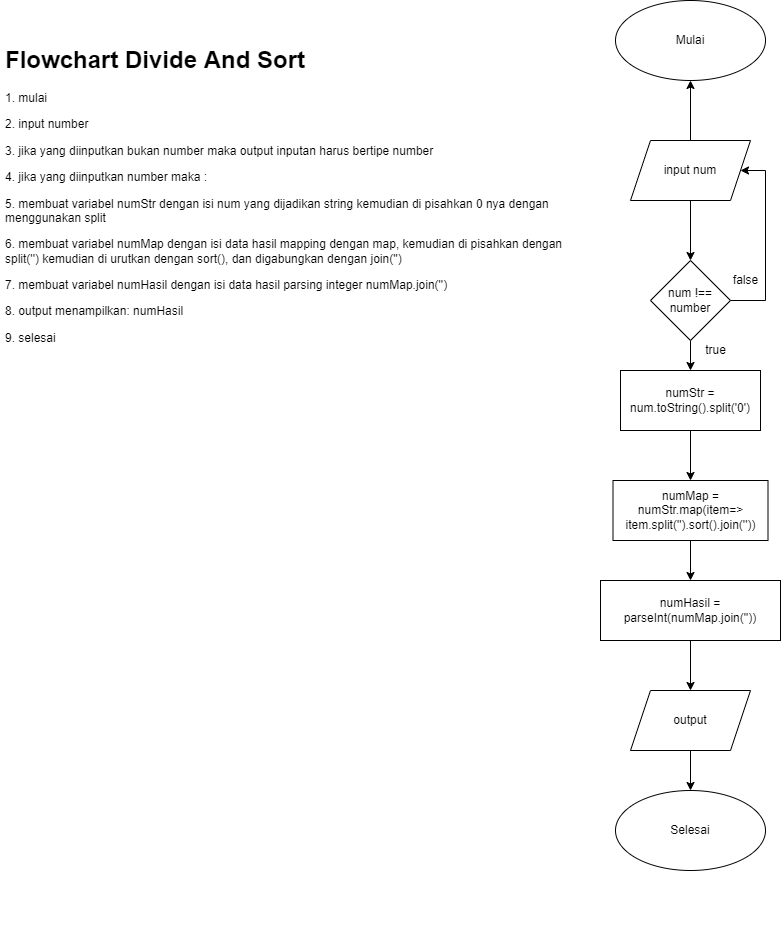

The diagram above was exported from draw.io. Its source (the exported page's mxGraphModel, read from the mxfile embedded in the PNG):
<mxGraphModel dx="1422" dy="694" grid="1" gridSize="10" guides="1" tooltips="1" connect="1" arrows="1" fold="1" page="1" pageScale="1" pageWidth="850" pageHeight="1100" math="0" shadow="0">
  <root>
    <mxCell id="0" />
    <mxCell id="1" parent="0" />
    <mxCell id="w2SUm9N1732dGLzQKhbD-7" value="" style="edgeStyle=orthogonalEdgeStyle;rounded=0;orthogonalLoop=1;jettySize=auto;html=1;" parent="1" source="w2SUm9N1732dGLzQKhbD-4" target="w2SUm9N1732dGLzQKhbD-6" edge="1">
      <mxGeometry relative="1" as="geometry" />
    </mxCell>
    <mxCell id="ijj-pG3ALTfh9hM_XDSD-4" value="" style="edgeStyle=orthogonalEdgeStyle;rounded=0;orthogonalLoop=1;jettySize=auto;html=1;" parent="1" source="w2SUm9N1732dGLzQKhbD-4" target="ijj-pG3ALTfh9hM_XDSD-1" edge="1">
      <mxGeometry relative="1" as="geometry" />
    </mxCell>
    <mxCell id="w2SUm9N1732dGLzQKhbD-4" value="input num" style="shape=parallelogram;perimeter=parallelogramPerimeter;whiteSpace=wrap;html=1;fixedSize=1;" parent="1" vertex="1">
      <mxGeometry x="705" y="240" width="120" height="60" as="geometry" />
    </mxCell>
    <mxCell id="w2SUm9N1732dGLzQKhbD-10" value="" style="edgeStyle=orthogonalEdgeStyle;rounded=0;orthogonalLoop=1;jettySize=auto;html=1;" parent="1" source="w2SUm9N1732dGLzQKhbD-6" target="w2SUm9N1732dGLzQKhbD-9" edge="1">
      <mxGeometry relative="1" as="geometry" />
    </mxCell>
    <mxCell id="45HcD1NYE5kqfFZOA1Qj-3" value="" style="edgeStyle=orthogonalEdgeStyle;rounded=0;orthogonalLoop=1;jettySize=auto;html=1;entryX=1;entryY=0.5;entryDx=0;entryDy=0;" edge="1" parent="1" source="w2SUm9N1732dGLzQKhbD-6" target="w2SUm9N1732dGLzQKhbD-4">
      <mxGeometry relative="1" as="geometry">
        <mxPoint x="900" y="400" as="targetPoint" />
        <Array as="points">
          <mxPoint x="840" y="400" />
          <mxPoint x="840" y="270" />
        </Array>
      </mxGeometry>
    </mxCell>
    <mxCell id="w2SUm9N1732dGLzQKhbD-6" value="num !== number" style="rhombus;whiteSpace=wrap;html=1;" parent="1" vertex="1">
      <mxGeometry x="725" y="360" width="80" height="80" as="geometry" />
    </mxCell>
    <mxCell id="w2SUm9N1732dGLzQKhbD-12" value="" style="edgeStyle=orthogonalEdgeStyle;rounded=0;orthogonalLoop=1;jettySize=auto;html=1;" parent="1" source="w2SUm9N1732dGLzQKhbD-9" target="w2SUm9N1732dGLzQKhbD-11" edge="1">
      <mxGeometry relative="1" as="geometry" />
    </mxCell>
    <mxCell id="w2SUm9N1732dGLzQKhbD-9" value="numStr = num.toString().split('0')" style="rounded=0;whiteSpace=wrap;html=1;" parent="1" vertex="1">
      <mxGeometry x="695" y="470" width="140" height="60" as="geometry" />
    </mxCell>
    <mxCell id="g6HK8R3LuqA-9tE-ewDT-2" value="" style="edgeStyle=orthogonalEdgeStyle;rounded=0;orthogonalLoop=1;jettySize=auto;html=1;" parent="1" source="w2SUm9N1732dGLzQKhbD-11" target="g6HK8R3LuqA-9tE-ewDT-1" edge="1">
      <mxGeometry relative="1" as="geometry" />
    </mxCell>
    <mxCell id="w2SUm9N1732dGLzQKhbD-11" value="numMap = numStr.map(item=&amp;gt; item.split('').sort().join(''))" style="whiteSpace=wrap;html=1;rounded=0;" parent="1" vertex="1">
      <mxGeometry x="687.5" y="580" width="155" height="60" as="geometry" />
    </mxCell>
    <mxCell id="g6HK8R3LuqA-9tE-ewDT-8" value="" style="edgeStyle=orthogonalEdgeStyle;rounded=0;orthogonalLoop=1;jettySize=auto;html=1;" parent="1" source="g6HK8R3LuqA-9tE-ewDT-1" target="g6HK8R3LuqA-9tE-ewDT-7" edge="1">
      <mxGeometry relative="1" as="geometry" />
    </mxCell>
    <mxCell id="g6HK8R3LuqA-9tE-ewDT-1" value="numHasil = parseInt(numMap.join(''))" style="whiteSpace=wrap;html=1;rounded=0;" parent="1" vertex="1">
      <mxGeometry x="675" y="680" width="180" height="60" as="geometry" />
    </mxCell>
    <mxCell id="g6HK8R3LuqA-9tE-ewDT-3" value="true" style="text;html=1;resizable=0;autosize=1;align=center;verticalAlign=middle;points=[];fillColor=none;strokeColor=none;rounded=0;" parent="1" vertex="1">
      <mxGeometry x="770" y="440" width="40" height="20" as="geometry" />
    </mxCell>
    <mxCell id="g6HK8R3LuqA-9tE-ewDT-4" value="false" style="text;html=1;resizable=0;autosize=1;align=center;verticalAlign=middle;points=[];fillColor=none;strokeColor=none;rounded=0;" parent="1" vertex="1">
      <mxGeometry x="800" y="370" width="40" height="20" as="geometry" />
    </mxCell>
    <mxCell id="45HcD1NYE5kqfFZOA1Qj-4" style="edgeStyle=orthogonalEdgeStyle;rounded=0;orthogonalLoop=1;jettySize=auto;html=1;" edge="1" parent="1" source="g6HK8R3LuqA-9tE-ewDT-7" target="ijj-pG3ALTfh9hM_XDSD-2">
      <mxGeometry relative="1" as="geometry" />
    </mxCell>
    <mxCell id="g6HK8R3LuqA-9tE-ewDT-7" value="output" style="shape=parallelogram;perimeter=parallelogramPerimeter;whiteSpace=wrap;html=1;fixedSize=1;" parent="1" vertex="1">
      <mxGeometry x="705" y="790" width="120" height="60" as="geometry" />
    </mxCell>
    <mxCell id="g6HK8R3LuqA-9tE-ewDT-10" value="&lt;h1&gt;Flowchart Divide And Sort&lt;/h1&gt;&lt;p&gt;1. mulai&lt;/p&gt;&lt;p&gt;2. input number&lt;/p&gt;&lt;p&gt;3. jika yang diinputkan bukan number maka output inputan harus bertipe number&lt;/p&gt;&lt;p&gt;4. jika yang diinputkan number maka :&lt;/p&gt;&lt;p&gt;5. membuat variabel numStr dengan isi num yang dijadikan string kemudian di pisahkan 0 nya dengan menggunakan split&lt;/p&gt;&lt;p&gt;6. membuat variabel numMap dengan isi data hasil mapping dengan map, kemudian di pisahkan dengan split('') kemudian di urutkan dengan sort(), dan digabungkan dengan join('')&lt;/p&gt;&lt;p&gt;7. membuat variabel numHasil dengan isi data hasil parsing integer numMap.join('')&lt;/p&gt;&lt;p&gt;8. output menampilkan: numHasil&lt;/p&gt;&lt;p&gt;9. selesai&lt;br&gt;&lt;/p&gt;" style="text;html=1;strokeColor=none;fillColor=none;spacing=5;spacingTop=-20;whiteSpace=wrap;overflow=hidden;rounded=0;" parent="1" vertex="1">
      <mxGeometry x="75" y="140" width="600" height="910" as="geometry" />
    </mxCell>
    <mxCell id="ijj-pG3ALTfh9hM_XDSD-1" value="Mulai" style="ellipse;whiteSpace=wrap;html=1;" parent="1" vertex="1">
      <mxGeometry x="690" y="100" width="150" height="80" as="geometry" />
    </mxCell>
    <mxCell id="ijj-pG3ALTfh9hM_XDSD-2" value="Selesai" style="ellipse;whiteSpace=wrap;html=1;" parent="1" vertex="1">
      <mxGeometry x="690" y="890" width="150" height="80" as="geometry" />
    </mxCell>
  </root>
</mxGraphModel>